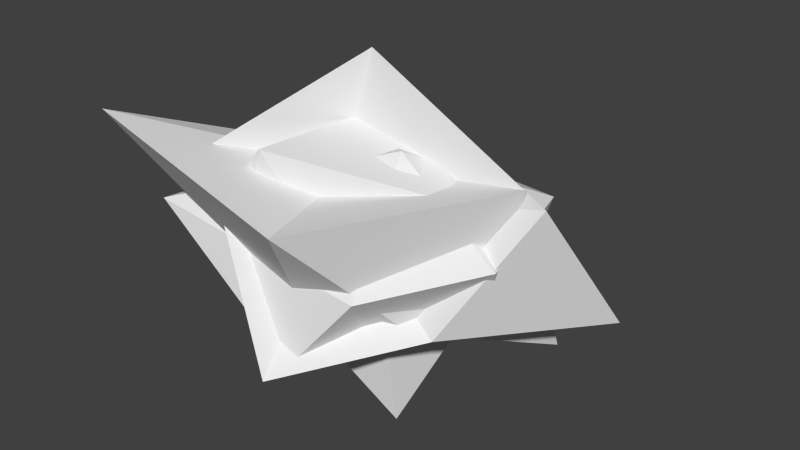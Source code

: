 # Source: Asteroids.blend  (saved by Blender 2.74.0; exported with 4.5.12 LTS)
import bpy
from mathutils import Matrix  # noqa: F401  (used for matrix-valued properties, if any)

bpy.ops.wm.read_factory_settings(use_empty=True)
scene = bpy.context.scene
scene.name = 'Scene'

# ---- collections
col_collection_1 = bpy.data.collections.new('Collection 1'); scene.collection.children.link(col_collection_1)

# ---- world
world_world = bpy.data.worlds.new('World'); scene.world = world_world
world_world.color = (0.05088, 0.05088, 0.05088)
world_world.use_sun_shadow = False
world_world.sun_shadow_jitter_overblur = 0.0
world_world.cycles.sampling_method = 'MANUAL'
world_world.cycles.sample_map_resolution = 256

# ---- meshes
me_icosphere_007 = bpy.data.meshes.new('Icosphere.007')
me_icosphere_007.from_pydata([(0.094, 0.107, -0.9039), (0.8362, -0.3966, -0.4284), (-0.02299, -1.179, -0.7198), (-1.323, -0.04267, -0.8012), (-0.1498, 0.6735, -0.312), (1.617, 0.794, -0.5345), (-0.2742, -0.09402, 0.2156), (-0.829, -0.8462, 0.6988), (-0.9065, 0.8314, 0.4178), (0.1486, 0.6768, 0.1441), (1.389, 0.06268, 0.5695), (-0.07268, 0.05845, 1.355)], [], [(0, 1, 2), (1, 0, 5), (0, 2, 3), (0, 3, 4), (0, 4, 5), (1, 5, 10), (2, 1, 6), (3, 2, 7), (4, 3, 8), (5, 4, 9), (1, 10, 6), (2, 6, 7), (3, 7, 8), (4, 8, 9), (5, 9, 10), (6, 10, 11), (7, 6, 11), (8, 7, 11), (9, 8, 11), (10, 9, 11)])
_uv = me_icosphere_007.uv_layers.new(name='UVMap')
_uv.uv.foreach_set('vector', [0.05847, 0.2989, 0.1547, 0.2363, 0.2091, 0.4657, 0.1547, 0.2363, 0.05847, 0.2989, 0.0, 0.0, 0.5977, 0.2813, 0.4488, 0.2585, 0.5174, 0.008752, 0.5977, 0.2813, 0.5174, 0.008752, 0.7381, 0.1917, 0.5977, 0.2813, 0.7381, 0.1917, 0.8168, 0.5381, 0.1547, 0.2363, 0.0, 0.0, 0.2598, 0.01606, 0.2091, 0.4657, 0.1547, 0.2363, 0.2788, 0.2586, 1.0, 0.8919, 0.719, 0.7028, 1.0, 0.5381, 0.7381, 0.1917, 0.5174, 0.008752, 0.8168, 0.0, 0.1024, 1.0, 0.0, 0.6652, 0.0948, 0.6766, 0.8417, 0.0, 0.9816, 0.09204, 0.8168, 0.2518, 0.2091, 0.4657, 0.2788, 0.2586, 0.4488, 0.3745, 0.4488, 0.9515, 0.4698, 0.6043, 0.719, 0.8279, 0.0, 0.6652, 0.03629, 0.4657, 0.0948, 0.6766, 0.1024, 1.0, 0.0948, 0.6766, 0.3151, 0.8528, 0.8168, 0.2518, 0.9816, 0.09204, 0.9816, 0.3834, 0.4488, 0.3745, 0.2788, 0.2586, 0.4488, 0.105, 0.719, 0.8279, 0.4698, 0.6043, 0.719, 0.5381, 0.0948, 0.6766, 0.03629, 0.4657, 0.3151, 0.5218, 0.3151, 0.8528, 0.0948, 0.6766, 0.3151, 0.5218])
me_icosphere_007.use_remesh_preserve_volume = False
me_icosphere_007.use_remesh_preserve_attributes = False
me_icosphere_007.use_mirror_vertex_groups = False
me_icosphere_007.update()
me_icosphere_006 = bpy.data.meshes.new('Icosphere.006')
me_icosphere_006.from_pydata([(-0.04008, -0.5718, -0.4963), (0.2693, -0.3387, -0.7048), (0.01753, -0.9727, -0.6833), (-0.3832, -0.09005, -0.612), (0.1586, 0.339, -0.4204), (0.8089, 0.3374, -0.7614), (0.4892, -0.8186, -0.08321), (-1.261, -0.9125, 0.2085), (-0.8191, 1.042, 0.2477), (0.8022, 1.118, 0.09984), (1.175, -0.163, 0.1264), (0.3728, -0.1666, 0.7813)], [], [(0, 1, 2), (1, 0, 5), (0, 2, 3), (0, 3, 4), (0, 4, 5), (1, 5, 10), (2, 1, 6), (3, 2, 7), (4, 3, 8), (5, 4, 9), (1, 10, 6), (2, 6, 7), (3, 7, 8), (4, 8, 9), (5, 9, 10), (6, 10, 11), (7, 6, 11), (8, 7, 11), (9, 8, 11), (10, 9, 11)])
_uv = me_icosphere_006.uv_layers.new(name='UVMap')
_uv.uv.foreach_set('vector', [0.1395, 0.147, 0.06732, 0.2121, 0.08858, 0.0645, 0.06732, 0.2121, 0.1395, 0.147, 0.0, 0.3923, 0.8492, 0.7585, 0.8624, 0.8469, 0.7527, 0.6662, 0.8492, 0.7585, 0.7527, 0.6662, 0.8624, 0.5511, 0.1395, 0.147, 0.1501, 0.3489, 0.0, 0.3923, 1.0, 0.1484, 0.9732, 0.3318, 0.7976, 0.3002, 0.98, 0.0, 1.0, 0.1484, 0.8704, 0.09729, 0.184, 0.2067, 0.08858, 0.0645, 0.4219, 0.0, 0.1501, 0.3489, 0.184, 0.2067, 0.4219, 0.4293, 0.0, 0.3923, 0.1501, 0.3489, 0.1661, 0.584, 1.0, 0.1484, 0.7976, 0.3002, 0.8704, 0.09729, 0.7527, 0.6432, 0.7194, 0.8092, 0.4219, 0.5511, 0.184, 0.2067, 0.4219, 0.0, 0.4219, 0.4293, 0.1501, 0.3489, 0.4219, 0.4293, 0.1661, 0.584, 0.9732, 0.3318, 1.0, 0.5151, 0.7976, 0.3002, 0.7194, 0.8092, 0.7527, 1.0, 0.5324, 0.9512, 0.4219, 0.5511, 0.7194, 0.8092, 0.5324, 0.9512, 0.4219, 0.2362, 0.7976, 0.0, 0.7713, 0.418, 0.5061, 0.5511, 0.4219, 0.2362, 0.7713, 0.418, 0.7976, 0.5304, 0.5061, 0.5511, 0.7713, 0.418])
me_icosphere_006.use_remesh_preserve_volume = False
me_icosphere_006.use_remesh_preserve_attributes = False
me_icosphere_006.use_mirror_vertex_groups = False
me_icosphere_006.update()
me_icosphere_005 = bpy.data.meshes.new('Icosphere.005')
me_icosphere_005.from_pydata([(0.3994, -0.252, -1.367), (0.3954, -0.3755, -0.5373), (-0.65, -0.7153, -0.1073), (-0.7649, -0.1449, -0.5531), (-0.06291, 0.8401, -0.09331), (0.6647, 0.6318, -0.366), (-0.3391, -0.7984, 0.8062), (-0.8969, -0.7373, 0.1681), (-0.2562, 1.067, 0.4678), (0.49, 0.5957, 0.52), (0.9051, -0.1859, 0.5512), (-0.08574, 0.5242, 0.8659)], [], [(0, 1, 2), (1, 0, 5), (0, 2, 3), (0, 3, 4), (0, 4, 5), (1, 5, 10), (2, 1, 6), (3, 2, 7), (4, 3, 8), (5, 4, 9), (1, 10, 6), (2, 6, 7), (3, 7, 8), (4, 8, 9), (5, 9, 10), (6, 10, 11), (7, 6, 11), (8, 7, 11), (9, 8, 11), (10, 9, 11)])
_uv = me_icosphere_005.uv_layers.new(name='UVMap')
_uv.uv.foreach_set('vector', [0.5643, 0.0, 0.4436, 0.1915, 0.0999, 0.1619, 0.4436, 0.1915, 0.5643, 0.0, 0.5643, 0.2669, 0.5643, 0.0, 0.0999, 0.1619, 0.1737, 0.04587, 0.5643, 0.0, 0.9761, 0.05806, 0.8503, 0.3761, 0.5643, 0.0, 0.8503, 0.3761, 0.6271, 0.3516, 0.4436, 0.1915, 0.5643, 0.2669, 0.4404, 0.507, 0.0999, 0.1619, 0.4436, 0.1915, 0.04965, 0.4117, 0.1737, 0.04587, 0.0999, 0.1619, 0.0, 0.1954, 0.8503, 0.3761, 0.9761, 0.05806, 0.9761, 0.4948, 0.6271, 0.3516, 0.8503, 0.3761, 0.7957, 0.4752, 0.4436, 0.1915, 0.4404, 0.507, 0.04965, 0.4117, 0.0999, 0.1619, 0.04965, 0.4117, 0.0, 0.1954, 1.0, 0.9246, 0.742, 0.9476, 1.0, 0.4948, 0.8503, 0.3761, 0.9761, 0.4948, 0.7957, 0.4752, 0.0, 0.5509, 0.1388, 0.6307, 0.005003, 0.8294, 0.3507, 1.0, 0.005003, 0.8294, 0.3291, 0.675, 0.742, 0.9476, 0.5643, 0.8004, 0.7996, 0.5175, 1.0, 0.4948, 0.742, 0.9476, 0.7996, 0.5175, 0.1388, 0.6307, 0.3507, 0.507, 0.3291, 0.675, 0.005003, 0.8294, 0.1388, 0.6307, 0.3291, 0.675])
me_icosphere_005.use_remesh_preserve_volume = False
me_icosphere_005.use_remesh_preserve_attributes = False
me_icosphere_005.use_mirror_vertex_groups = False
me_icosphere_005.update()
me_icosphere_004 = bpy.data.meshes.new('Icosphere.004')
me_icosphere_004.from_pydata([(-0.004416, 0.197, -0.7361), (0.618, -0.3456, -0.4822), (-0.1338, -0.6552, -0.4219), (-0.7693, 0.01803, -0.4712), (-0.4931, 1.638, -0.5436), (1.105, 0.8185, -0.9483), (0.2355, -1.29, 0.5231), (-1.46, -1.204, 0.9388), (-0.5553, 0.5158, 0.3151), (0.2327, 0.6908, 0.2016), (1.245, 0.04369, 0.6748), (-0.156, -0.004614, 0.475)], [], [(0, 1, 2), (1, 0, 5), (0, 2, 3), (0, 3, 4), (0, 4, 5), (1, 5, 10), (2, 1, 6), (3, 2, 7), (4, 3, 8), (5, 4, 9), (1, 10, 6), (2, 6, 7), (3, 7, 8), (4, 8, 9), (5, 9, 10), (6, 10, 11), (7, 6, 11), (8, 7, 11), (9, 8, 11), (10, 9, 11)])
_uv = me_icosphere_004.uv_layers.new(name='UVMap')
_uv.uv.foreach_set('vector', [0.5789, 0.3735, 0.4338, 0.3098, 0.5506, 0.2219, 0.4338, 0.3098, 0.5789, 0.3735, 0.4168, 0.5344, 0.5789, 0.3735, 0.5506, 0.2219, 0.7048, 0.2938, 0.5789, 0.3735, 0.7048, 0.2938, 0.7507, 0.5557, 0.5789, 0.3735, 0.7507, 0.5557, 0.4168, 0.5344, 1.0, 0.2393, 0.8995, 0.4458, 0.7507, 0.1742, 0.5506, 0.2219, 0.4338, 0.3098, 0.4424, 0.09485, 0.7048, 0.2938, 0.5506, 0.2219, 0.7507, 0.0, 0.8275, 1.0, 0.7507, 0.7362, 0.9237, 0.7828, 0.08726, 0.03099, 0.4168, 0.0, 0.2244, 0.1399, 1.0, 0.2393, 0.7507, 0.1742, 1.0, 0.0, 0.5506, 0.2219, 0.4424, 0.09485, 0.7507, 0.0, 0.7507, 0.7362, 0.9237, 0.4458, 0.9237, 0.7828, 0.4168, 0.0, 0.3559, 0.211, 0.2244, 0.1399, 0.08726, 0.03099, 0.2244, 0.1399, 0.0, 0.2083, 0.1104, 0.4593, 0.0, 0.2083, 0.253, 0.2779, 0.4168, 0.5473, 0.1104, 0.4593, 0.253, 0.2779, 0.3559, 0.211, 0.4168, 0.5473, 0.253, 0.2779, 0.2244, 0.1399, 0.3559, 0.211, 0.253, 0.2779, 0.0, 0.2083, 0.2244, 0.1399, 0.253, 0.2779])
me_icosphere_004.use_remesh_preserve_volume = False
me_icosphere_004.use_remesh_preserve_attributes = False
me_icosphere_004.use_mirror_vertex_groups = False
me_icosphere_004.update()

# ---- objects
ob_asteroid_4 = bpy.data.objects.new('Asteroid 4', me_icosphere_007)
ob_asteroid_3 = bpy.data.objects.new('Asteroid 3', me_icosphere_006)
ob_asteroid_2 = bpy.data.objects.new('Asteroid 2', me_icosphere_005)
ob_asteroid_1 = bpy.data.objects.new('Asteroid 1', me_icosphere_004)

# ---- transforms, parenting, visibility, modifiers, constraints
ob_asteroid_4.location = (0.0, 0.0, 0.0)
ob_asteroid_4.lineart.crease_threshold = 0.0
ob_asteroid_3.location = (0.0, 0.0, 0.0)
ob_asteroid_3.lineart.crease_threshold = 0.0
ob_asteroid_2.location = (0.0, 0.0, 0.0)
ob_asteroid_2.lineart.crease_threshold = 0.0
ob_asteroid_1.location = (0.0, 0.0, 0.0)
ob_asteroid_1.lineart.crease_threshold = 0.0

# ---- collection membership
col_collection_1.objects.link(ob_asteroid_4)
col_collection_1.objects.link(ob_asteroid_3)
col_collection_1.objects.link(ob_asteroid_2)
col_collection_1.objects.link(ob_asteroid_1)

# ---- scene / render settings (as saved in the file)
scene.frame_start = 1; scene.frame_end = 250; scene.frame_set(0)
scene.render.engine = 'BLENDER_EEVEE_NEXT'
scene.render.resolution_percentage = 50
scene.render.dither_intensity = 0.0
scene.cycles.use_denoising = False
scene.cycles.samples = 10
scene.cycles.sampling_pattern = 'TABULATED_SOBOL'
scene.cycles.light_sampling_threshold = 0.0
scene.cycles.use_adaptive_sampling = False
scene.cycles.use_light_tree = False
scene.cycles.blur_glossy = 0.0
scene.cycles.pixel_filter_type = 'GAUSSIAN'
scene.cycles.sample_clamp_indirect = 0.0
scene.view_settings.view_transform = 'Standard'
bpy.context.view_layer.update()

# ---- added for rendering (the .blend has no active camera and no usable light): camera, sun
cam_auto = bpy.data.cameras.new('AutoCamera')
cam_auto.lens = 50.0
cam_auto.sensor_width = 36.0
cam_auto.clip_end = 1000.0
ob_auto_camera = bpy.data.objects.new('AutoCamera', cam_auto)
scene.collection.objects.link(ob_auto_camera)
ob_auto_camera.location = (4.74615, -5.42699, 3.72843)
ob_auto_camera.rotation_euler = (1.09748, -7.21219e-08, 0.694738)
scene.camera = ob_auto_camera
light_auto_sun = bpy.data.lights.new('AutoSun', 'SUN')
light_auto_sun.energy = 3.0
light_auto_sun.angle = 0.0523599
ob_auto_sun = bpy.data.objects.new('AutoSun', light_auto_sun)
scene.collection.objects.link(ob_auto_sun)
ob_auto_sun.rotation_euler = (0.872665, 0.174533, 0.523599)
bpy.context.view_layer.update()
